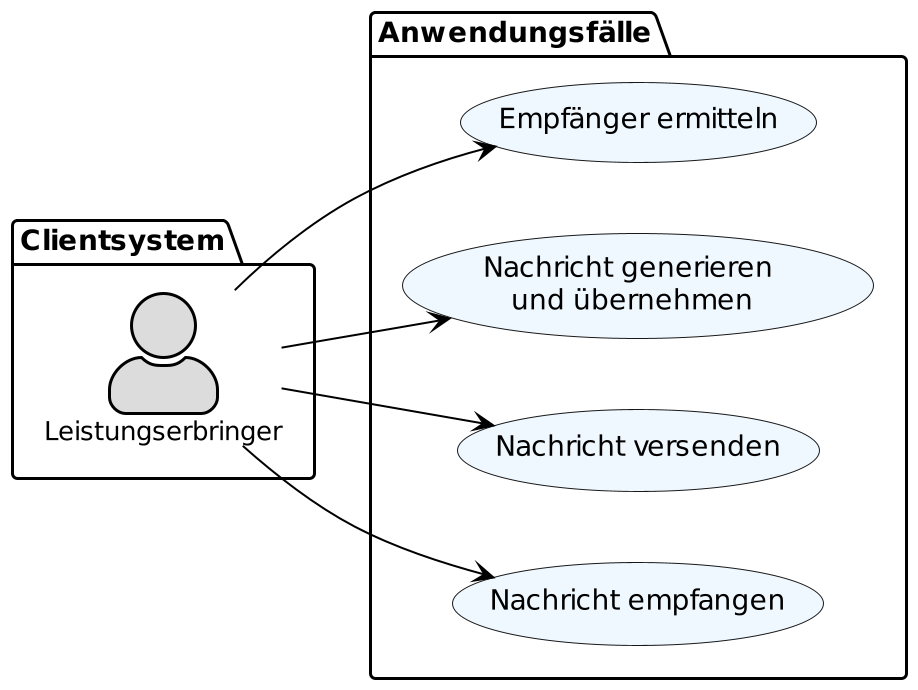

The diagram above was rendered by PlantUML. Its source (embedded in the PNG):
@startuml
/'
# KIM 1.5.x
# Primaersystemleitfaden
# Use Case Diagram
# Anwendungsfaelle
'/


skinparam actorStyle awesome
left to right direction
scale 6/3

skinparam sequence {
ArrowColor black
ArrowFontSize 17
ActorBorderColor black
LifeLineBorderColor black
LifeLineBackgroundColor Gainsboro

ParticipantBorderColor Motivation
ParticipantBackgroundColor Motivation
ParticipantFontName Impact
ParticipantFontSize 20
ParticipantFontColor black
ParticipantBorderColor Black
ParticipantBackgroundColor MOTIVATION

ActorBackgroundColor Gainsboro
ActorFontColor black
ActorFontSize 13
ActorFontName Aapex
}

package Clientsystem {
  actor "Leistungserbringer" as le
}

package Anwendungsfälle {
  usecase "Empfänger ermitteln" as UC1 #AliceBlue
  usecase "Nachricht generieren \nund übernehmen" as UC2 #AliceBlue
  usecase "Nachricht versenden" as UC3 #AliceBlue
  usecase "Nachricht empfangen" as UC4 #AliceBlue
}

le --> UC1
le --> UC2
le --> UC3
le --> UC4

@enduml